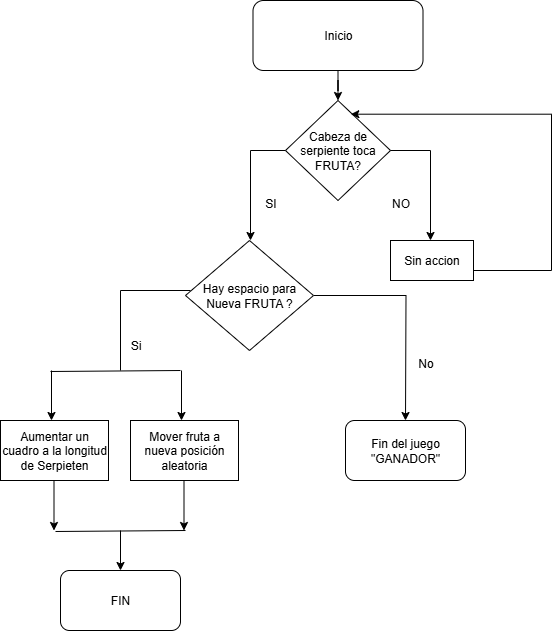

The diagram above was exported from draw.io. Its source (the exported page's mxGraphModel, read from the mxfile embedded in the PNG):
<mxGraphModel dx="2560" dy="970" grid="1" gridSize="10" guides="1" tooltips="1" connect="1" arrows="1" fold="1" page="1" pageScale="1" pageWidth="827" pageHeight="1169" math="0" shadow="0">
  <root>
    <mxCell id="0" />
    <mxCell id="1" parent="0" />
    <mxCell id="HJ26Tw8I3xYrtG27J66e-19" value="" style="edgeStyle=orthogonalEdgeStyle;rounded=0;orthogonalLoop=1;jettySize=auto;html=1;" edge="1" parent="1" source="HJ26Tw8I3xYrtG27J66e-3" target="HJ26Tw8I3xYrtG27J66e-6">
      <mxGeometry relative="1" as="geometry" />
    </mxCell>
    <mxCell id="HJ26Tw8I3xYrtG27J66e-3" value="Inicio" style="rounded=1;whiteSpace=wrap;html=1;" vertex="1" parent="1">
      <mxGeometry x="212.5" y="210" width="170" height="70" as="geometry" />
    </mxCell>
    <mxCell id="HJ26Tw8I3xYrtG27J66e-6" value="Cabeza de serpiente toca FRUTA?" style="rhombus;whiteSpace=wrap;html=1;" vertex="1" parent="1">
      <mxGeometry x="245" y="310" width="105" height="100" as="geometry" />
    </mxCell>
    <mxCell id="HJ26Tw8I3xYrtG27J66e-7" value="" style="endArrow=classic;html=1;rounded=0;exitX=0;exitY=0.5;exitDx=0;exitDy=0;" edge="1" parent="1" source="HJ26Tw8I3xYrtG27J66e-6">
      <mxGeometry width="50" height="50" relative="1" as="geometry">
        <mxPoint x="205" y="410" as="sourcePoint" />
        <mxPoint x="210" y="450" as="targetPoint" />
        <Array as="points">
          <mxPoint x="210" y="360" />
        </Array>
      </mxGeometry>
    </mxCell>
    <mxCell id="HJ26Tw8I3xYrtG27J66e-8" value="" style="endArrow=classic;html=1;rounded=0;" edge="1" parent="1">
      <mxGeometry width="50" height="50" relative="1" as="geometry">
        <mxPoint x="350" y="360" as="sourcePoint" />
        <mxPoint x="390" y="450" as="targetPoint" />
        <Array as="points">
          <mxPoint x="390" y="360" />
        </Array>
      </mxGeometry>
    </mxCell>
    <mxCell id="HJ26Tw8I3xYrtG27J66e-9" value="SI" style="text;html=1;align=center;verticalAlign=middle;resizable=0;points=[];autosize=1;strokeColor=none;fillColor=none;" vertex="1" parent="1">
      <mxGeometry x="215" y="398" width="30" height="30" as="geometry" />
    </mxCell>
    <mxCell id="HJ26Tw8I3xYrtG27J66e-10" value="NO" style="text;html=1;align=center;verticalAlign=middle;resizable=0;points=[];autosize=1;strokeColor=none;fillColor=none;" vertex="1" parent="1">
      <mxGeometry x="340" y="398" width="40" height="30" as="geometry" />
    </mxCell>
    <mxCell id="HJ26Tw8I3xYrtG27J66e-37" value="" style="edgeStyle=orthogonalEdgeStyle;rounded=0;orthogonalLoop=1;jettySize=auto;html=1;entryX=0.622;entryY=0.137;entryDx=0;entryDy=0;entryPerimeter=0;exitX=1;exitY=0.5;exitDx=0;exitDy=0;" edge="1" parent="1" source="HJ26Tw8I3xYrtG27J66e-13" target="HJ26Tw8I3xYrtG27J66e-6">
      <mxGeometry relative="1" as="geometry">
        <mxPoint x="510" y="320" as="targetPoint" />
        <Array as="points">
          <mxPoint x="433" y="480" />
          <mxPoint x="511" y="480" />
          <mxPoint x="511" y="324" />
        </Array>
      </mxGeometry>
    </mxCell>
    <mxCell id="HJ26Tw8I3xYrtG27J66e-13" value="Sin accion" style="rounded=0;whiteSpace=wrap;html=1;" vertex="1" parent="1">
      <mxGeometry x="350" y="450" width="83" height="40" as="geometry" />
    </mxCell>
    <mxCell id="HJ26Tw8I3xYrtG27J66e-30" value="" style="edgeStyle=orthogonalEdgeStyle;rounded=0;orthogonalLoop=1;jettySize=auto;html=1;" edge="1" parent="1" source="HJ26Tw8I3xYrtG27J66e-26">
      <mxGeometry relative="1" as="geometry">
        <mxPoint x="365" y="630" as="targetPoint" />
      </mxGeometry>
    </mxCell>
    <mxCell id="HJ26Tw8I3xYrtG27J66e-26" value="Hay espacio para Nueva FRUTA ?" style="rhombus;whiteSpace=wrap;html=1;" vertex="1" parent="1">
      <mxGeometry x="145" y="450" width="128" height="110" as="geometry" />
    </mxCell>
    <mxCell id="HJ26Tw8I3xYrtG27J66e-31" value="Si" style="text;html=1;align=center;verticalAlign=middle;resizable=0;points=[];autosize=1;strokeColor=none;fillColor=none;" vertex="1" parent="1">
      <mxGeometry x="80" y="540" width="30" height="30" as="geometry" />
    </mxCell>
    <mxCell id="HJ26Tw8I3xYrtG27J66e-32" value="No" style="text;html=1;align=center;verticalAlign=middle;resizable=0;points=[];autosize=1;strokeColor=none;fillColor=none;" vertex="1" parent="1">
      <mxGeometry x="365" y="558" width="40" height="30" as="geometry" />
    </mxCell>
    <mxCell id="HJ26Tw8I3xYrtG27J66e-35" value="Fin del juego &quot;GANADOR&quot;" style="rounded=1;whiteSpace=wrap;html=1;" vertex="1" parent="1">
      <mxGeometry x="305" y="630" width="120" height="60" as="geometry" />
    </mxCell>
    <mxCell id="HJ26Tw8I3xYrtG27J66e-38" value="Mover fruta a nueva posición aleatoria" style="rounded=0;whiteSpace=wrap;html=1;" vertex="1" parent="1">
      <mxGeometry x="90" y="630" width="108" height="60" as="geometry" />
    </mxCell>
    <mxCell id="HJ26Tw8I3xYrtG27J66e-39" value="Aumentar un cuadro a la longitud de Serpieten" style="rounded=0;whiteSpace=wrap;html=1;" vertex="1" parent="1">
      <mxGeometry x="-40" y="630" width="108" height="60" as="geometry" />
    </mxCell>
    <mxCell id="HJ26Tw8I3xYrtG27J66e-44" value="" style="endArrow=none;html=1;rounded=0;" edge="1" parent="1">
      <mxGeometry width="50" height="50" relative="1" as="geometry">
        <mxPoint x="80" y="580" as="sourcePoint" />
        <mxPoint x="80" y="500" as="targetPoint" />
      </mxGeometry>
    </mxCell>
    <mxCell id="HJ26Tw8I3xYrtG27J66e-45" value="" style="endArrow=none;html=1;rounded=0;" edge="1" parent="1">
      <mxGeometry width="50" height="50" relative="1" as="geometry">
        <mxPoint x="80" y="500" as="sourcePoint" />
        <mxPoint x="150" y="500" as="targetPoint" />
      </mxGeometry>
    </mxCell>
    <mxCell id="HJ26Tw8I3xYrtG27J66e-46" value="" style="endArrow=none;html=1;rounded=0;" edge="1" parent="1">
      <mxGeometry width="50" height="50" relative="1" as="geometry">
        <mxPoint x="10" y="581" as="sourcePoint" />
        <mxPoint x="140" y="580" as="targetPoint" />
      </mxGeometry>
    </mxCell>
    <mxCell id="HJ26Tw8I3xYrtG27J66e-47" value="" style="endArrow=classic;html=1;rounded=0;entryX=0.5;entryY=0;entryDx=0;entryDy=0;" edge="1" parent="1">
      <mxGeometry width="50" height="50" relative="1" as="geometry">
        <mxPoint x="11" y="580" as="sourcePoint" />
        <mxPoint x="11" y="630" as="targetPoint" />
      </mxGeometry>
    </mxCell>
    <mxCell id="HJ26Tw8I3xYrtG27J66e-48" value="" style="endArrow=classic;html=1;rounded=0;entryX=0.5;entryY=0;entryDx=0;entryDy=0;" edge="1" parent="1">
      <mxGeometry width="50" height="50" relative="1" as="geometry">
        <mxPoint x="141" y="580" as="sourcePoint" />
        <mxPoint x="141" y="630" as="targetPoint" />
      </mxGeometry>
    </mxCell>
    <mxCell id="HJ26Tw8I3xYrtG27J66e-49" value="" style="endArrow=none;html=1;rounded=0;" edge="1" parent="1">
      <mxGeometry width="50" height="50" relative="1" as="geometry">
        <mxPoint x="15" y="741" as="sourcePoint" />
        <mxPoint x="145" y="740" as="targetPoint" />
      </mxGeometry>
    </mxCell>
    <mxCell id="HJ26Tw8I3xYrtG27J66e-50" value="" style="endArrow=classic;html=1;rounded=0;entryX=0.5;entryY=0;entryDx=0;entryDy=0;" edge="1" parent="1">
      <mxGeometry width="50" height="50" relative="1" as="geometry">
        <mxPoint x="13.5" y="690" as="sourcePoint" />
        <mxPoint x="13.5" y="740" as="targetPoint" />
      </mxGeometry>
    </mxCell>
    <mxCell id="HJ26Tw8I3xYrtG27J66e-51" value="" style="endArrow=classic;html=1;rounded=0;entryX=0.5;entryY=0;entryDx=0;entryDy=0;" edge="1" parent="1">
      <mxGeometry width="50" height="50" relative="1" as="geometry">
        <mxPoint x="143.5" y="690" as="sourcePoint" />
        <mxPoint x="143.5" y="740" as="targetPoint" />
      </mxGeometry>
    </mxCell>
    <mxCell id="HJ26Tw8I3xYrtG27J66e-52" value="" style="endArrow=classic;html=1;rounded=0;" edge="1" parent="1" target="HJ26Tw8I3xYrtG27J66e-53">
      <mxGeometry width="50" height="50" relative="1" as="geometry">
        <mxPoint x="80" y="740" as="sourcePoint" />
        <mxPoint x="80" y="800" as="targetPoint" />
      </mxGeometry>
    </mxCell>
    <mxCell id="HJ26Tw8I3xYrtG27J66e-53" value="FIN" style="rounded=1;whiteSpace=wrap;html=1;" vertex="1" parent="1">
      <mxGeometry x="20" y="780" width="120" height="60" as="geometry" />
    </mxCell>
  </root>
</mxGraphModel>